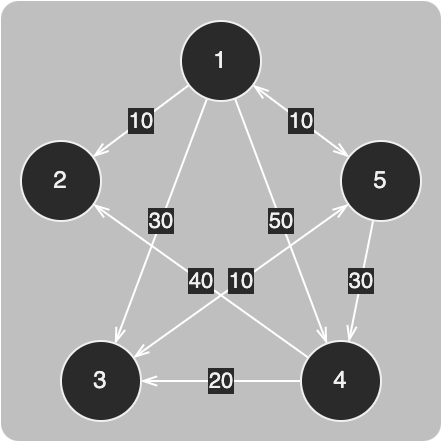

The diagram above was exported from draw.io. Its source (the exported page's mxGraphModel, read from the mxfile embedded in the PNG):
<mxGraphModel dx="757" dy="988" grid="1" gridSize="10" guides="1" tooltips="1" connect="1" arrows="1" fold="1" page="0" pageScale="1" pageWidth="827" pageHeight="1169" background="#ffffff" math="0" shadow="0">
  <root>
    <mxCell id="0" />
    <mxCell id="1" parent="0" />
    <mxCell id="2" value="" style="rounded=1;whiteSpace=wrap;html=1;strokeColor=none;fontSize=9;fillColor=default;opacity=30;arcSize=4;" vertex="1" parent="1">
      <mxGeometry x="1750" y="-130" width="220" height="220" as="geometry" />
    </mxCell>
    <mxCell id="3" value="10" style="rounded=0;orthogonalLoop=1;jettySize=auto;html=1;strokeColor=#FFFFFF;endArrow=openThin;endFill=0;" edge="1" source="7" target="8" parent="1">
      <mxGeometry relative="1" as="geometry" />
    </mxCell>
    <mxCell id="4" value="30" style="edgeStyle=none;rounded=0;orthogonalLoop=1;jettySize=auto;html=1;strokeColor=#FFFFFF;endArrow=openThin;endFill=0;" edge="1" source="7" target="15" parent="1">
      <mxGeometry relative="1" as="geometry" />
    </mxCell>
    <mxCell id="5" value="50" style="edgeStyle=none;rounded=0;orthogonalLoop=1;jettySize=auto;html=1;strokeColor=#FFFFFF;endArrow=openThin;endFill=0;" edge="1" source="7" target="13" parent="1">
      <mxGeometry relative="1" as="geometry" />
    </mxCell>
    <mxCell id="6" value="10" style="edgeStyle=none;rounded=0;orthogonalLoop=1;jettySize=auto;html=1;strokeColor=#FFFFFF;endArrow=openThin;endFill=0;startArrow=openThin;startFill=0;" edge="1" source="7" target="10" parent="1">
      <mxGeometry relative="1" as="geometry" />
    </mxCell>
    <mxCell id="7" value="1" style="ellipse;whiteSpace=wrap;html=1;aspect=fixed;" vertex="1" parent="1">
      <mxGeometry x="1840" y="-120" width="40" height="40" as="geometry" />
    </mxCell>
    <mxCell id="8" value="2" style="ellipse;whiteSpace=wrap;html=1;aspect=fixed;" vertex="1" parent="1">
      <mxGeometry x="1760" y="-60" width="40" height="40" as="geometry" />
    </mxCell>
    <mxCell id="9" value="30" style="edgeStyle=none;rounded=0;orthogonalLoop=1;jettySize=auto;html=1;strokeColor=#FFFFFF;endArrow=openThin;endFill=0;" edge="1" source="10" target="13" parent="1">
      <mxGeometry relative="1" as="geometry" />
    </mxCell>
    <mxCell id="10" value="5" style="ellipse;whiteSpace=wrap;html=1;aspect=fixed;" vertex="1" parent="1">
      <mxGeometry x="1920" y="-60" width="40" height="40" as="geometry" />
    </mxCell>
    <mxCell id="11" value="20" style="edgeStyle=none;rounded=0;orthogonalLoop=1;jettySize=auto;html=1;strokeColor=#FFFFFF;endArrow=openThin;endFill=0;" edge="1" source="13" target="15" parent="1">
      <mxGeometry relative="1" as="geometry" />
    </mxCell>
    <mxCell id="12" value="40" style="edgeStyle=none;rounded=0;orthogonalLoop=1;jettySize=auto;html=1;strokeColor=#FFFFFF;endArrow=openThin;endFill=0;" edge="1" source="13" target="8" parent="1">
      <mxGeometry relative="1" as="geometry" />
    </mxCell>
    <mxCell id="13" value="4" style="ellipse;whiteSpace=wrap;html=1;aspect=fixed;" vertex="1" parent="1">
      <mxGeometry x="1900" y="40" width="40" height="40" as="geometry" />
    </mxCell>
    <mxCell id="14" value="10" style="edgeStyle=none;rounded=0;orthogonalLoop=1;jettySize=auto;html=1;strokeColor=#FFFFFF;startArrow=openThin;startFill=0;endArrow=openThin;endFill=0;" edge="1" source="15" target="10" parent="1">
      <mxGeometry relative="1" as="geometry" />
    </mxCell>
    <mxCell id="15" value="3" style="ellipse;whiteSpace=wrap;html=1;aspect=fixed;" vertex="1" parent="1">
      <mxGeometry x="1780" y="40" width="40" height="40" as="geometry" />
    </mxCell>
  </root>
</mxGraphModel>